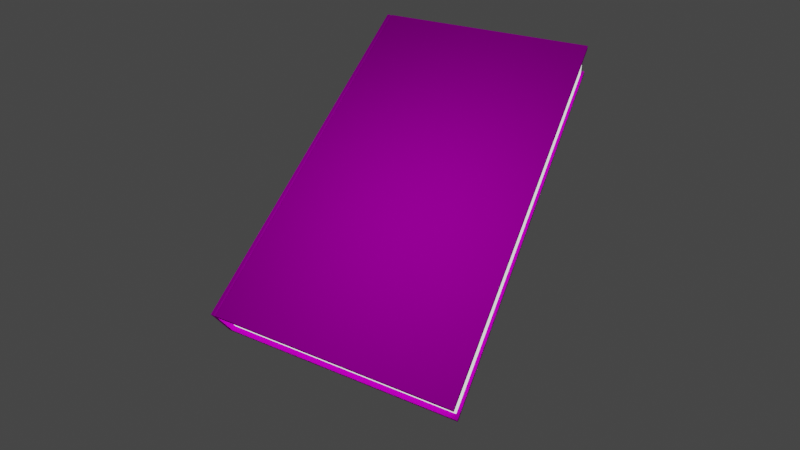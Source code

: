 # Source: pigedyr.blend  (saved by Blender 2.90.8; exported with 4.5.12 LTS)
import bpy
from mathutils import Matrix  # noqa: F401  (used for matrix-valued properties, if any)

bpy.ops.wm.read_factory_settings(use_empty=True)
scene = bpy.context.scene
scene.name = 'Scene'

# ---- collections
col_collection = bpy.data.collections.new('Collection'); scene.collection.children.link(col_collection)

# ---- images (referenced by path relative to the original .blend; pixels are not part of the script)
import os
ASSET_DIR = os.environ.get("B2B_ASSET_DIR", "")  # directory of the original .blend (textures are referenced by path, not embedded)
HERE = os.path.dirname(os.path.abspath(__file__))  # packed textures are extracted next to this script under _unpacked/

def load_image(name, relpath, width, height, colorspace="sRGB"):
    """Load a texture the original file referenced (path relative to the .blend, or extracted next to this script)."""
    p = next((c for c in (os.path.join(HERE, relpath), os.path.join(ASSET_DIR, relpath)) if relpath and os.path.exists(c)), "")
    if p:
        img = bpy.data.images.load(p, check_existing=True)
        img.name = name
    else:  # same state as the original file: an image datablock whose file is absent (Cycles renders it pink)
        img = bpy.data.images.new(name, width, height)
        img.source = "FILE"
        img.filepath = "//" + (relpath or name)
    img.colorspace_settings.name = colorspace
    return img
img_pigedyr_png = load_image('pigedyr.png', 'pigedyr.png', 1024, 1024, 'sRGB')

# ---- materials (node trees are filled in below, after node groups)
mat_material = bpy.data.materials.new('Material')
mat_material.alpha_threshold = 0.0
mat_material.use_transparent_shadow = False
mat_material.line_color = (0.0, 0.0, 0.0, 1.0)
mat_material_003 = bpy.data.materials.new('Material.003')
mat_material_003.use_transparent_shadow = False

# ---- material node trees
mat_material.use_nodes = True; mat_material.node_tree.nodes.clear()
_N = mat_material.node_tree.nodes; _L = mat_material.node_tree.links
n0 = _N.new('ShaderNodeOutputMaterial'); n0.name = 'Material Output'; n0.location = (300, 300)
n1 = _N.new('ShaderNodeBsdfPrincipled'); n1.name = 'Principled BSDF'; n1.location = (10, 300)
n1.distribution = 'GGX'
n1.subsurface_method = 'BURLEY'
n1.inputs[0].default_value = (1.0, 1.0, 1.0, 1.0)
n1.inputs[2].default_value = 0.6636
n1.inputs[3].default_value = 1.45
n1.inputs[13].default_value = 0.0
n1.inputs[28].default_value = 1.0
_L.new(n1.outputs[0], n0.inputs[0])
n0.is_active_output = True
mat_material_003.use_nodes = True; mat_material_003.node_tree.nodes.clear()
_N = mat_material_003.node_tree.nodes; _L = mat_material_003.node_tree.links
n0 = _N.new('ShaderNodeBsdfPrincipled'); n0.name = 'Principled BSDF'; n0.location = (10, 300)
n0.distribution = 'GGX'
n0.subsurface_method = 'BURLEY'
n0.inputs[2].default_value = 1.0
n0.inputs[3].default_value = 1.45
n0.inputs[13].default_value = 0.0
n0.inputs[20].default_value = 0.0
n0.inputs[27].default_value = (0.0, 0.0, 0.0, 1.0)
n0.inputs[28].default_value = 1.0
n1 = _N.new('ShaderNodeOutputMaterial'); n1.name = 'Material Output'; n1.location = (300, 300)
n2 = _N.new('ShaderNodeTexImage'); n2.name = 'Image Texture'; n2.location = (-280, 280)
n2.image = img_pigedyr_png
_L.new(n0.outputs[0], n1.inputs[0])
_L.new(n2.outputs[0], n0.inputs[0])
n1.is_active_output = True

# ---- world
world_world = bpy.data.worlds.new('World'); scene.world = world_world
world_world.use_nodes = True; world_world.node_tree.nodes.clear()
_N = world_world.node_tree.nodes; _L = world_world.node_tree.links
n0 = _N.new('ShaderNodeBackground'); n0.name = 'Background'; n0.location = (10, 300)
n0.inputs[0].default_value = (0.05088, 0.05088, 0.05088, 1.0)
n1 = _N.new('ShaderNodeOutputWorld'); n1.name = 'World Output'; n1.location = (300, 300)
_L.new(n0.outputs[0], n1.inputs[0])
n1.is_active_output = True
world_world.color = (0.05088, 0.05088, 0.05088)
world_world.use_sun_shadow = False
world_world.sun_shadow_jitter_overblur = 0.0

# ---- cameras
cam_camera = bpy.data.cameras.new('Camera')
cam_camera.clip_end = 100.0
cam_camera.lens = 25.9
cam_camera.ortho_scale = 7.314

# ---- lights
light_light = bpy.data.lights.new('Light', 'POINT')
light_light.transmission_factor = 0.0
light_light.energy = 1000.0
light_light.shadow_soft_size = 0.1
light_light.shadow_maximum_resolution = 0.006
light_light.use_absolute_resolution = True

# ---- meshes
me_cube = bpy.data.meshes.new('Cube')
me_cube.from_pydata([(1.0, 1.0, 1.0), (1.0, 1.0, -1.0), (1.0, -1.0, 0.9871), (1.0, -1.0, -0.9871), (-1.0, 1.0, 1.0), (-1.0, 1.0, -1.0), (-1.0, -1.0, 0.9871), (-1.0, -1.0, -0.9871), (-1.0, -0.9727, -1.0), (1.0, -0.9727, 1.0), (-1.0, -0.9727, 1.0), (1.0, -0.9727, -1.0), (-1.0, -0.9511, 1.0), (1.0, -0.9511, -1.0), (-1.0, -0.9511, -1.0), (1.0, -0.9511, 1.0), (1.0, 1.0, 0.766), (-1.0, -1.0, 0.766), (1.0, -1.0, 0.766), (-1.0, 1.0, 0.766), (1.0, -0.9727, 0.766), (-1.0, -0.9727, 0.766), (1.0, -0.9511, 0.766), (-1.0, -0.9511, 0.766), (1.0, 1.0, -0.7814), (1.0, -1.0, -0.7814), (-1.0, 1.0, -0.7814), (1.0, -0.9727, -0.7814), (-1.0, -0.9727, -0.7814), (1.0, -0.9511, -0.7814), (-1.0, -0.9511, -0.7814), (-1.0, -1.0, -0.7814), (0.9764, 0.9764, 0.766), (0.9764, -0.9511, 0.766), (-0.9764, 0.9764, 0.766), (-0.9764, -0.9511, 0.766), (0.9764, 0.9764, -0.7814), (-0.9764, 0.9764, -0.7814), (0.9764, -0.9511, -0.7814), (-0.9764, -0.9511, -0.7814), (1.0, -0.9572, 0.9666), (1.0, -0.9666, 0.9666), (-1.0, -0.9666, 0.9666), (-1.0, -0.9572, 0.9666)], [], [(9, 10, 6, 2), (18, 2, 6, 17), (23, 43, 12, 4, 19), (8, 11, 3, 7), (20, 41, 9, 2, 18), (19, 4, 0, 16), (14, 13, 11, 8), (17, 6, 10, 42, 21), (15, 12, 43, 40), (0, 4, 12, 15), (5, 1, 13, 14), (16, 0, 15, 40, 22), (28, 21, 23, 30), (26, 30, 39, 37), (31, 17, 21, 28), (29, 22, 20, 27), (24, 26, 37, 36), (27, 20, 18, 25), (16, 22, 33, 32), (25, 18, 17, 31), (3, 25, 31, 7), (14, 30, 26, 5), (11, 27, 25, 3), (5, 26, 24, 1), (13, 29, 27, 11), (7, 31, 28, 8), (1, 24, 29, 13), (8, 28, 30, 14), (23, 19, 34, 35), (19, 16, 32, 34), (22, 29, 38, 33), (29, 24, 36, 38), (30, 23, 35, 39), (40, 43, 42, 41), (10, 9, 41, 42), (22, 40, 41, 20), (21, 42, 43, 23)])
me_cube.polygons.foreach_set('material_index', [1, 1, 1, 0, 1, 1, 0, 1, 1, 1, 0, 1, 1, 1, 1, 1, 1, 1, 1, 1, 1, 1, 1, 1, 1, 1, 1, 1, 1, 1, 1, 1, 1, 1, 1, 1, 1])
_uv = me_cube.uv_layers.new(name='UVMap')
_uv.uv.foreach_set('vector', [0.02829, -0.0001823, 0.02831, 0.998, 0.02247, 0.998, 0.02245, -0.0001808, 0.02151, 0.009951, 0.02238, 0.009951, 0.02238, 0.9749, 0.02151, 0.9749, 0.05419, 0.4959, 0.07927, 0.4959, 0.08344, 0.4959, 0.08344, 0.7398, 0.05419, 0.7398, 0.125, 0.7466, 0.375, 0.7466, 0.375, 0.75, 0.125, 0.75, 0.5314, 0.1186, 0.5396, 0.1186, 0.5409, 0.1186, 0.5409, 0.1198, 0.5314, 0.1198, 0.04136, 0.995, 0.01212, 0.995, 0.0121, 0.0008344, 0.04135, 0.0008339, 0.125, 0.7439, 0.375, 0.7439, 0.375, 0.7466, 0.125, 0.7466, 0.3093, 0.5475, 0.3386, 0.5475, 0.3386, 0.5509, 0.3344, 0.5509, 0.3093, 0.5509, 0.02717, 0.002542, 0.02717, 0.9922, 0.02717, 0.9922, 0.02717, 0.002542, 0.9955, 0.0002199, 0.9955, 0.9971, 0.001437, 0.9971, 0.001418, 0.0002332, 0.125, 0.5, 0.375, 0.5, 0.375, 0.7439, 0.125, 0.7439, 0.5314, 0.03787, 0.5409, 0.03787, 0.5409, 0.1178, 0.5396, 0.1178, 0.5314, 0.1178, 0.1159, 0.5509, 0.3093, 0.5509, 0.3093, 0.5536, 0.1159, 0.5536, 0.06664, 0.766, 0.06664, 0.5221, 0.06664, 0.5221, 0.06664, 0.766, 0.1159, 0.5475, 0.3093, 0.5475, 0.3093, 0.5509, 0.1159, 0.5509, 0.468, 0.1178, 0.5314, 0.1178, 0.5314, 0.1186, 0.468, 0.1186, 0.02755, 0.001248, 0.02754, 0.9938, 0.02754, 0.9938, 0.02755, 0.001248, 0.468, 0.1186, 0.5314, 0.1186, 0.5314, 0.1198, 0.468, 0.1198, 0.5083, 0.08506, 0.5083, 0.155, 0.5083, 0.155, 0.5083, 0.08506, 0.01574, 0.009951, 0.02151, 0.009951, 0.02151, 0.9749, 0.01574, 0.9749, 0.01492, 0.009951, 0.01574, 0.009951, 0.01574, 0.9749, 0.01492, 0.9749, 0.04603, 0.5143, 0.07335, 0.5143, 0.07335, 0.7582, 0.04603, 0.7582, 0.4591, 0.1186, 0.468, 0.1186, 0.468, 0.1198, 0.4591, 0.1198, 0.03578, 0.4763, 0.008455, 0.4763, 0.008465, 0.2263, 0.03579, 0.2263, 0.4591, 0.1178, 0.468, 0.1178, 0.468, 0.1186, 0.4591, 0.1186, 0.08855, 0.5475, 0.1159, 0.5475, 0.1159, 0.5509, 0.08855, 0.5509, 0.4591, 0.03787, 0.468, 0.03787, 0.468, 0.1178, 0.4591, 0.1178, 0.08855, 0.5509, 0.1159, 0.5509, 0.1159, 0.5536, 0.08855, 0.5536, 0.06314, 0.5234, 0.06314, 0.7673, 0.06314, 0.7673, 0.06314, 0.5234, 0.02902, 0.4767, 0.02903, 0.2267, 0.02903, 0.2267, 0.02902, 0.4767, 0.5314, 0.1178, 0.468, 0.1178, 0.468, 0.1178, 0.5314, 0.1178, 0.468, 0.1178, 0.468, 0.03787, 0.468, 0.03787, 0.468, 0.1178, 0.08231, 0.5365, 0.2757, 0.5365, 0.2757, 0.5365, 0.08231, 0.5365, 0.02768, 0.00311, 0.02769, 0.9908, 0.02308, 0.9908, 0.02307, 0.003112, 0.03165, 0.9937, 0.03163, 0.001804, 0.03163, 0.001804, 0.03165, 0.9937, 0.5314, 0.1178, 0.5409, 0.1178, 0.5396, 0.1186, 0.5314, 0.1186, 0.3093, 0.5509, 0.3386, 0.5509, 0.3344, 0.5536, 0.3093, 0.5536])
me_cube.materials.append(mat_material)
me_cube.materials.append(mat_material_003)
me_cube.use_remesh_preserve_volume = False
me_cube.use_remesh_preserve_attributes = False
me_cube.use_mirror_vertex_groups = False
me_cube.update()
me_cube_002 = bpy.data.meshes.new('Cube.002')
me_cube_002.from_pydata([(0.9764, 0.9764, 0.766), (0.9764, -0.9511, 0.766), (-0.9764, 0.9764, 0.766), (-0.9764, -0.9511, 0.766), (0.9764, 0.9764, -0.7814), (-0.9764, 0.9764, -0.7814), (0.9764, -0.9511, -0.7814), (-0.9764, -0.9511, -0.7814)], [], [(4, 0, 1, 6), (5, 2, 0, 4), (7, 3, 2, 5)])
_uv = me_cube_002.uv_layers.new(name='UVMap')
_uv.uv.foreach_set('vector', [0.4023, 0.5, 0.5958, 0.5, 0.5958, 0.7439, 0.4023, 0.7439, 0.4023, 0.25, 0.5958, 0.25, 0.5958, 0.5, 0.4023, 0.5, 0.4023, 0.006118, 0.5958, 0.006118, 0.5958, 0.25, 0.4023, 0.25])
me_cube_002.materials.append(mat_material)
me_cube_002.use_remesh_preserve_volume = False
me_cube_002.use_remesh_preserve_attributes = False
me_cube_002.use_mirror_vertex_groups = False
me_cube_002.update()

# ---- objects
ob_cube = bpy.data.objects.new('Cube', me_cube)
ob_light = bpy.data.objects.new('Light', light_light)
ob_camera = bpy.data.objects.new('Camera', cam_camera)
ob_cube_001 = bpy.data.objects.new('Cube.001', me_cube_002)

# ---- transforms, parenting, visibility, modifiers, constraints
ob_cube.location = (-0.1613, 1.892, 0.1222)
ob_cube.rotation_euler = (0.0711, 0.2594, 0.3009)
ob_cube.scale = (8.401, 4.917, 0.8733)
ob_cube.lock_rotations_4d = False
ob_cube.empty_display_type = 'ARROWS'
ob_cube.lineart.crease_threshold = 0.0
ob_light.location = (4.399, 4.065, 10.69)
ob_light.rotation_euler = (0.7214, -0.1257, 2.161)
ob_light.lock_rotations_4d = False
ob_light.empty_display_type = 'ARROWS'
ob_light.color = (0.0, 0.0, 0.0, 0.0)
ob_light.lineart.crease_threshold = 0.0
ob_camera.location = (13.67, 13.03, 16.88)
ob_camera.rotation_euler = (0.7393, -5.62e-07, 2.288)
ob_camera.lock_rotations_4d = False
ob_camera.empty_display_type = 'ARROWS'
ob_camera.color = (0.0, 0.0, 0.0, 0.0)
ob_camera.display_type = 'WIRE'
ob_camera.lineart.crease_threshold = 0.0
ob_cube_001.location = (-0.1613, 1.892, 0.1222)
ob_cube_001.rotation_euler = (0.0711, 0.2594, 0.3009)
ob_cube_001.scale = (8.401, 4.917, 0.8733)
ob_cube_001.lock_rotations_4d = False
ob_cube_001.empty_display_type = 'ARROWS'
ob_cube_001.lineart.crease_threshold = 0.0

# ---- collection membership
col_collection.objects.link(ob_cube)
col_collection.objects.link(ob_light)
col_collection.objects.link(ob_camera)
col_collection.objects.link(ob_cube_001)

# ---- scene / render settings (as saved in the file)
scene.camera = ob_camera
scene.frame_start = 1; scene.frame_end = 250; scene.frame_set(0)
scene.render.engine = 'BLENDER_EEVEE_NEXT'
scene.cycles.use_denoising = False
scene.cycles.samples = 128
scene.cycles.sampling_pattern = 'TABULATED_SOBOL'
scene.cycles.use_adaptive_sampling = False
scene.cycles.use_light_tree = False
scene.view_settings.view_transform = 'Filmic'
bpy.context.view_layer.update()
